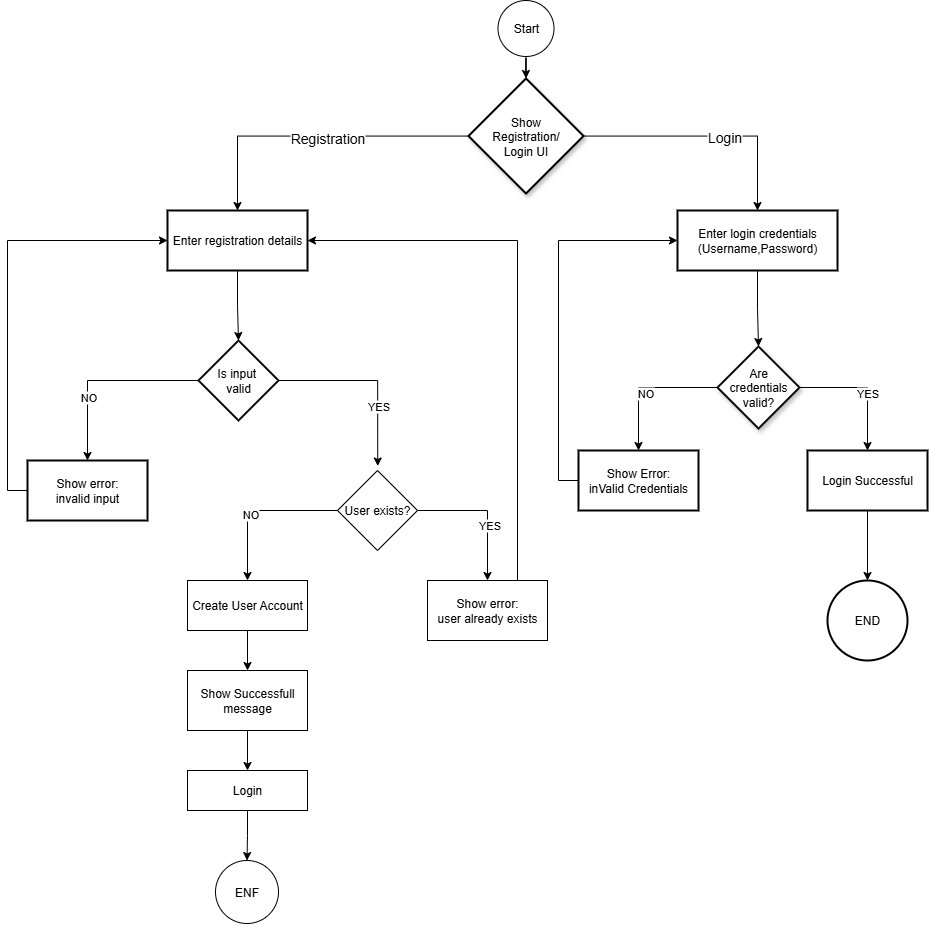

The diagram above was exported from draw.io. Its source (the exported page's mxGraphModel, read from the mxfile embedded in the PNG):
<mxGraphModel dx="2339" dy="764" grid="1" gridSize="10" guides="1" tooltips="1" connect="1" arrows="1" fold="1" page="1" pageScale="1" pageWidth="850" pageHeight="1100" math="0" shadow="0">
  <root>
    <mxCell id="0" />
    <mxCell id="1" parent="0" />
    <mxCell id="U623Gg6gmE49muUx9DlL-1" value="Start" style="ellipse;whiteSpace=wrap;html=1;aspect=fixed;strokeColor=light-dark(#000000,#FF3333);" vertex="1" parent="1">
      <mxGeometry x="390.5" y="60" width="56" height="56" as="geometry" />
    </mxCell>
    <mxCell id="U623Gg6gmE49muUx9DlL-5" value="" style="edgeStyle=orthogonalEdgeStyle;rounded=0;orthogonalLoop=1;jettySize=auto;html=1;" edge="1" parent="1" source="U623Gg6gmE49muUx9DlL-2" target="U623Gg6gmE49muUx9DlL-4">
      <mxGeometry relative="1" as="geometry" />
    </mxCell>
    <mxCell id="U623Gg6gmE49muUx9DlL-12" value="Login" style="edgeLabel;html=1;align=center;verticalAlign=middle;resizable=0;points=[];fontSize=14;fontStyle=0" vertex="1" connectable="0" parent="U623Gg6gmE49muUx9DlL-5">
      <mxGeometry x="0.1245" y="-1" relative="1" as="geometry">
        <mxPoint as="offset" />
      </mxGeometry>
    </mxCell>
    <mxCell id="U623Gg6gmE49muUx9DlL-11" value="" style="edgeStyle=orthogonalEdgeStyle;rounded=0;orthogonalLoop=1;jettySize=auto;html=1;" edge="1" parent="1" source="U623Gg6gmE49muUx9DlL-2" target="U623Gg6gmE49muUx9DlL-10">
      <mxGeometry relative="1" as="geometry">
        <mxPoint x="331" y="200.05882352941182" as="sourcePoint" />
      </mxGeometry>
    </mxCell>
    <mxCell id="U623Gg6gmE49muUx9DlL-13" value="&lt;font data--h-bstatus=&quot;0OBSERVED&quot;&gt;Registration&lt;/font&gt;" style="edgeLabel;html=1;align=center;verticalAlign=middle;resizable=0;points=[];fontSize=14;fontStyle=0" vertex="1" connectable="0" parent="U623Gg6gmE49muUx9DlL-11">
      <mxGeometry x="-0.076" y="2" relative="1" as="geometry">
        <mxPoint as="offset" />
      </mxGeometry>
    </mxCell>
    <mxCell id="U623Gg6gmE49muUx9DlL-2" value="Show&lt;br data--h-bstatus=&quot;0OBSERVED&quot;&gt;Registration/&lt;br data--h-bstatus=&quot;0OBSERVED&quot;&gt;Login UI" style="strokeWidth=2;shape=mxgraph.flowchart.decision;whiteSpace=wrap;fillColor=default;shadow=1;strokeColor=default;align=center;verticalAlign=middle;fontFamily=Helvetica;fontSize=12;fontColor=default;html=1;" vertex="1" parent="1">
      <mxGeometry x="361" y="138" width="115" height="115" as="geometry" />
    </mxCell>
    <mxCell id="U623Gg6gmE49muUx9DlL-3" style="edgeStyle=orthogonalEdgeStyle;rounded=0;orthogonalLoop=1;jettySize=auto;html=1;entryX=0.5;entryY=0;entryDx=0;entryDy=0;entryPerimeter=0;" edge="1" parent="1" source="U623Gg6gmE49muUx9DlL-1" target="U623Gg6gmE49muUx9DlL-2">
      <mxGeometry relative="1" as="geometry" />
    </mxCell>
    <mxCell id="U623Gg6gmE49muUx9DlL-19" value="" style="edgeStyle=orthogonalEdgeStyle;rounded=0;orthogonalLoop=1;jettySize=auto;html=1;" edge="1" parent="1" source="U623Gg6gmE49muUx9DlL-4" target="U623Gg6gmE49muUx9DlL-18">
      <mxGeometry relative="1" as="geometry" />
    </mxCell>
    <mxCell id="U623Gg6gmE49muUx9DlL-4" value="Enter login credentials&lt;br data--h-bstatus=&quot;0OBSERVED&quot;&gt;&lt;font data--h-bstatus=&quot;0OBSERVED&quot; style=&quot;color: light-dark(rgb(0, 0, 0), rgb(151, 208, 119));&quot;&gt;(Username,Password)&lt;/font&gt;" style="whiteSpace=wrap;html=1;strokeWidth=2;" vertex="1" parent="1">
      <mxGeometry x="570" y="270" width="160" height="60" as="geometry" />
    </mxCell>
    <mxCell id="U623Gg6gmE49muUx9DlL-30" value="" style="edgeStyle=orthogonalEdgeStyle;rounded=0;orthogonalLoop=1;jettySize=auto;html=1;" edge="1" parent="1" source="U623Gg6gmE49muUx9DlL-10" target="U623Gg6gmE49muUx9DlL-29">
      <mxGeometry relative="1" as="geometry" />
    </mxCell>
    <mxCell id="U623Gg6gmE49muUx9DlL-10" value="Enter registration details" style="whiteSpace=wrap;html=1;strokeWidth=2;" vertex="1" parent="1">
      <mxGeometry x="60" y="270" width="140" height="60" as="geometry" />
    </mxCell>
    <mxCell id="U623Gg6gmE49muUx9DlL-21" value="" style="edgeStyle=orthogonalEdgeStyle;rounded=0;orthogonalLoop=1;jettySize=auto;html=1;" edge="1" parent="1" source="U623Gg6gmE49muUx9DlL-18" target="U623Gg6gmE49muUx9DlL-20">
      <mxGeometry relative="1" as="geometry" />
    </mxCell>
    <mxCell id="U623Gg6gmE49muUx9DlL-22" value="YES" style="edgeLabel;html=1;align=center;verticalAlign=middle;resizable=0;points=[];" vertex="1" connectable="0" parent="U623Gg6gmE49muUx9DlL-21">
      <mxGeometry x="0.1221" y="-1" relative="1" as="geometry">
        <mxPoint as="offset" />
      </mxGeometry>
    </mxCell>
    <mxCell id="U623Gg6gmE49muUx9DlL-26" value="" style="edgeStyle=orthogonalEdgeStyle;rounded=0;orthogonalLoop=1;jettySize=auto;html=1;" edge="1" parent="1" source="U623Gg6gmE49muUx9DlL-18" target="U623Gg6gmE49muUx9DlL-25">
      <mxGeometry relative="1" as="geometry" />
    </mxCell>
    <mxCell id="U623Gg6gmE49muUx9DlL-27" value="NO" style="edgeLabel;html=1;align=center;verticalAlign=middle;resizable=0;points=[];" vertex="1" connectable="0" parent="U623Gg6gmE49muUx9DlL-26">
      <mxGeometry x="0.0282" y="5" relative="1" as="geometry">
        <mxPoint as="offset" />
      </mxGeometry>
    </mxCell>
    <mxCell id="U623Gg6gmE49muUx9DlL-18" value="Are credentials valid?" style="rhombus;whiteSpace=wrap;html=1;strokeWidth=2;shadow=1;" vertex="1" parent="1">
      <mxGeometry x="610" y="406" width="82" height="82" as="geometry" />
    </mxCell>
    <mxCell id="U623Gg6gmE49muUx9DlL-24" value="" style="edgeStyle=orthogonalEdgeStyle;rounded=0;orthogonalLoop=1;jettySize=auto;html=1;" edge="1" parent="1" source="U623Gg6gmE49muUx9DlL-20" target="U623Gg6gmE49muUx9DlL-23">
      <mxGeometry relative="1" as="geometry" />
    </mxCell>
    <mxCell id="U623Gg6gmE49muUx9DlL-20" value="Login Successful" style="whiteSpace=wrap;html=1;strokeWidth=2;strokeColor=light-dark(#000000,#97D077);" vertex="1" parent="1">
      <mxGeometry x="700" y="510" width="120" height="60" as="geometry" />
    </mxCell>
    <mxCell id="U623Gg6gmE49muUx9DlL-23" value="END" style="ellipse;whiteSpace=wrap;html=1;strokeWidth=2;strokeColor=light-dark(#000000,#97D077);" vertex="1" parent="1">
      <mxGeometry x="720" y="640" width="80" height="80" as="geometry" />
    </mxCell>
    <mxCell id="U623Gg6gmE49muUx9DlL-28" style="edgeStyle=orthogonalEdgeStyle;rounded=0;orthogonalLoop=1;jettySize=auto;html=1;entryX=0;entryY=0.5;entryDx=0;entryDy=0;exitX=0;exitY=0.5;exitDx=0;exitDy=0;" edge="1" parent="1" source="U623Gg6gmE49muUx9DlL-25" target="U623Gg6gmE49muUx9DlL-4">
      <mxGeometry relative="1" as="geometry" />
    </mxCell>
    <mxCell id="U623Gg6gmE49muUx9DlL-25" value="Show Error:&lt;br data--h-bstatus=&quot;0OBSERVED&quot;&gt;&lt;font data--h-bstatus=&quot;0OBSERVED&quot; style=&quot;color: light-dark(rgb(0, 0, 0), rgb(255, 0, 0));&quot;&gt;inValid Credentials&lt;/font&gt;" style="whiteSpace=wrap;html=1;strokeWidth=2;strokeColor=light-dark(#000000,#FF3333);" vertex="1" parent="1">
      <mxGeometry x="471" y="510" width="120" height="60" as="geometry" />
    </mxCell>
    <mxCell id="U623Gg6gmE49muUx9DlL-32" value="" style="edgeStyle=orthogonalEdgeStyle;rounded=0;orthogonalLoop=1;jettySize=auto;html=1;entryX=0.503;entryY=-0.056;entryDx=0;entryDy=0;entryPerimeter=0;" edge="1" parent="1" source="U623Gg6gmE49muUx9DlL-29" target="U623Gg6gmE49muUx9DlL-40">
      <mxGeometry relative="1" as="geometry">
        <mxPoint x="260" y="530" as="targetPoint" />
      </mxGeometry>
    </mxCell>
    <mxCell id="U623Gg6gmE49muUx9DlL-33" value="YES" style="edgeLabel;html=1;align=center;verticalAlign=middle;resizable=0;points=[];" vertex="1" connectable="0" parent="U623Gg6gmE49muUx9DlL-32">
      <mxGeometry x="0.3439" relative="1" as="geometry">
        <mxPoint as="offset" />
      </mxGeometry>
    </mxCell>
    <mxCell id="U623Gg6gmE49muUx9DlL-35" value="" style="edgeStyle=orthogonalEdgeStyle;rounded=0;orthogonalLoop=1;jettySize=auto;html=1;" edge="1" parent="1" source="U623Gg6gmE49muUx9DlL-29" target="U623Gg6gmE49muUx9DlL-34">
      <mxGeometry relative="1" as="geometry" />
    </mxCell>
    <mxCell id="U623Gg6gmE49muUx9DlL-38" value="NO" style="edgeLabel;html=1;align=center;verticalAlign=middle;resizable=0;points=[];" vertex="1" connectable="0" parent="U623Gg6gmE49muUx9DlL-35">
      <mxGeometry x="0.3333" relative="1" as="geometry">
        <mxPoint as="offset" />
      </mxGeometry>
    </mxCell>
    <mxCell id="U623Gg6gmE49muUx9DlL-29" value="Is input&amp;nbsp;&lt;br data--h-bstatus=&quot;0OBSERVED&quot;&gt;valid" style="rhombus;whiteSpace=wrap;html=1;strokeWidth=2;" vertex="1" parent="1">
      <mxGeometry x="91" y="400" width="80" height="80" as="geometry" />
    </mxCell>
    <mxCell id="U623Gg6gmE49muUx9DlL-39" style="edgeStyle=orthogonalEdgeStyle;rounded=0;orthogonalLoop=1;jettySize=auto;html=1;entryX=0;entryY=0.5;entryDx=0;entryDy=0;exitX=0;exitY=0.5;exitDx=0;exitDy=0;" edge="1" parent="1" source="U623Gg6gmE49muUx9DlL-34" target="U623Gg6gmE49muUx9DlL-10">
      <mxGeometry relative="1" as="geometry">
        <mxPoint x="-119.97000000000023" y="550.0344827586207" as="sourcePoint" />
        <mxPoint x="-99.97000000000023" y="300" as="targetPoint" />
      </mxGeometry>
    </mxCell>
    <mxCell id="U623Gg6gmE49muUx9DlL-34" value="Show error:&lt;br data--h-bstatus=&quot;0OBSERVED&quot;&gt;&lt;font data--h-bstatus=&quot;0OBSERVED&quot; style=&quot;color: light-dark(rgb(0, 0, 0), rgb(255, 0, 0));&quot;&gt;invalid input&lt;/font&gt;" style="whiteSpace=wrap;html=1;strokeWidth=2;strokeColor=light-dark(#000000,#FF0000);" vertex="1" parent="1">
      <mxGeometry x="-80" y="520" width="120" height="60" as="geometry" />
    </mxCell>
    <mxCell id="U623Gg6gmE49muUx9DlL-43" style="edgeStyle=orthogonalEdgeStyle;rounded=0;orthogonalLoop=1;jettySize=auto;html=1;entryX=0.5;entryY=0;entryDx=0;entryDy=0;" edge="1" parent="1" source="U623Gg6gmE49muUx9DlL-40" target="U623Gg6gmE49muUx9DlL-41">
      <mxGeometry relative="1" as="geometry" />
    </mxCell>
    <mxCell id="U623Gg6gmE49muUx9DlL-47" value="YES" style="edgeLabel;html=1;align=center;verticalAlign=middle;resizable=0;points=[];" vertex="1" connectable="0" parent="U623Gg6gmE49muUx9DlL-43">
      <mxGeometry x="0.2091" y="1" relative="1" as="geometry">
        <mxPoint as="offset" />
      </mxGeometry>
    </mxCell>
    <mxCell id="U623Gg6gmE49muUx9DlL-49" value="" style="edgeStyle=orthogonalEdgeStyle;rounded=0;orthogonalLoop=1;jettySize=auto;html=1;" edge="1" parent="1" source="U623Gg6gmE49muUx9DlL-40" target="U623Gg6gmE49muUx9DlL-48">
      <mxGeometry relative="1" as="geometry" />
    </mxCell>
    <mxCell id="U623Gg6gmE49muUx9DlL-50" value="NO" style="edgeLabel;html=1;align=center;verticalAlign=middle;resizable=0;points=[];" vertex="1" connectable="0" parent="U623Gg6gmE49muUx9DlL-49">
      <mxGeometry x="0.1521" y="2" relative="1" as="geometry">
        <mxPoint as="offset" />
      </mxGeometry>
    </mxCell>
    <mxCell id="U623Gg6gmE49muUx9DlL-40" value="User exists?" style="rhombus;whiteSpace=wrap;html=1;" vertex="1" parent="1">
      <mxGeometry x="230" y="530" width="80" height="80" as="geometry" />
    </mxCell>
    <mxCell id="U623Gg6gmE49muUx9DlL-45" style="edgeStyle=orthogonalEdgeStyle;rounded=0;orthogonalLoop=1;jettySize=auto;html=1;exitX=0.75;exitY=0;exitDx=0;exitDy=0;entryX=1;entryY=0.5;entryDx=0;entryDy=0;fontColor=light-dark(#000000,#FF0000);" edge="1" parent="1" source="U623Gg6gmE49muUx9DlL-41" target="U623Gg6gmE49muUx9DlL-10">
      <mxGeometry relative="1" as="geometry" />
    </mxCell>
    <mxCell id="U623Gg6gmE49muUx9DlL-41" value="Show error:&lt;br data--h-bstatus=&quot;0OBSERVED&quot;&gt;&lt;font style=&quot;color: light-dark(rgb(0, 0, 0), rgb(255, 0, 0));&quot;&gt;user already exists&lt;/font&gt;" style="whiteSpace=wrap;html=1;strokeColor=light-dark(#000000,#FF0000);" vertex="1" parent="1">
      <mxGeometry x="320" y="640" width="120" height="60" as="geometry" />
    </mxCell>
    <mxCell id="U623Gg6gmE49muUx9DlL-52" value="" style="edgeStyle=orthogonalEdgeStyle;rounded=0;orthogonalLoop=1;jettySize=auto;html=1;" edge="1" parent="1" source="U623Gg6gmE49muUx9DlL-48" target="U623Gg6gmE49muUx9DlL-51">
      <mxGeometry relative="1" as="geometry" />
    </mxCell>
    <mxCell id="U623Gg6gmE49muUx9DlL-48" value="Create User Account" style="whiteSpace=wrap;html=1;" vertex="1" parent="1">
      <mxGeometry x="80" y="640" width="120" height="50" as="geometry" />
    </mxCell>
    <mxCell id="U623Gg6gmE49muUx9DlL-54" value="" style="edgeStyle=orthogonalEdgeStyle;rounded=0;orthogonalLoop=1;jettySize=auto;html=1;" edge="1" parent="1" source="U623Gg6gmE49muUx9DlL-51" target="U623Gg6gmE49muUx9DlL-53">
      <mxGeometry relative="1" as="geometry" />
    </mxCell>
    <mxCell id="U623Gg6gmE49muUx9DlL-51" value="Show Successfull message" style="whiteSpace=wrap;html=1;strokeColor=light-dark(#000000,#97D077);" vertex="1" parent="1">
      <mxGeometry x="80" y="730" width="120" height="60" as="geometry" />
    </mxCell>
    <mxCell id="U623Gg6gmE49muUx9DlL-56" value="" style="edgeStyle=orthogonalEdgeStyle;rounded=0;orthogonalLoop=1;jettySize=auto;html=1;" edge="1" parent="1" source="U623Gg6gmE49muUx9DlL-53" target="U623Gg6gmE49muUx9DlL-55">
      <mxGeometry relative="1" as="geometry" />
    </mxCell>
    <mxCell id="U623Gg6gmE49muUx9DlL-53" value="Login" style="whiteSpace=wrap;html=1;strokeColor=light-dark(#000000,#97D077);" vertex="1" parent="1">
      <mxGeometry x="80" y="830" width="120" height="40" as="geometry" />
    </mxCell>
    <mxCell id="U623Gg6gmE49muUx9DlL-55" value="ENF" style="ellipse;whiteSpace=wrap;html=1;strokeColor=light-dark(#000000,#97D077);" vertex="1" parent="1">
      <mxGeometry x="108" y="920" width="63" height="63" as="geometry" />
    </mxCell>
  </root>
</mxGraphModel>